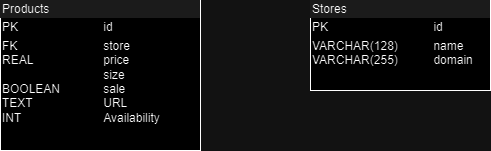

The diagram above was exported from draw.io. Its source (the exported page's mxGraphModel, read from the mxfile embedded in the PNG):
<mxGraphModel dx="1434" dy="772" grid="1" gridSize="10" guides="1" tooltips="1" connect="1" arrows="1" fold="1" page="1" pageScale="1" pageWidth="826" pageHeight="1169" background="none" math="0" shadow="0">
  <root>
    <mxCell id="0" />
    <mxCell id="1" parent="0" />
    <mxCell id="3lQzpEnRkW84MJ1fdEQu-114" value="&lt;div style=&quot;box-sizing:border-box;width:100%;background:#e4e4e4;padding:2px;&quot;&gt;Products&lt;/div&gt;&lt;table style=&quot;width:100%;font-size:1em;&quot; cellpadding=&quot;2&quot; cellspacing=&quot;0&quot;&gt;&lt;tbody&gt;&lt;tr&gt;&lt;td&gt;PK&lt;/td&gt;&lt;td&gt;id&lt;/td&gt;&lt;/tr&gt;&lt;tr&gt;&lt;td&gt;FK&lt;br&gt;REAL&lt;br&gt;&lt;br&gt;BOOLEAN&lt;br&gt;TEXT&lt;br&gt;INT&lt;br&gt;&lt;/td&gt;&lt;td&gt;store&lt;br&gt;price&lt;br&gt;size&lt;br&gt;sale&lt;br&gt;URL&lt;br&gt;Availability&lt;/td&gt;&lt;/tr&gt;&lt;tr&gt;&lt;td&gt;&lt;span style=&quot;color: rgba(0, 0, 0, 0); font-family: monospace; font-size: 0px; text-wrap: nowrap;&quot;&gt;%3CmxGraphModel%3E%3Croot%3E%3CmxCell%20id%3D%220%22%2F%3E%3CmxCell%20id%3D%221%22%20parent%3D%220%22%2F%3E%3CmxCell%20id%3D%222%22%20value%3D%22%26lt%3Bdiv%20style%3D%26quot%3Bbox-sizing%3Aborder-box%3Bwidth%3A100%25%3Bbackground%3A%23e4e4e4%3Bpadding%3A2px%3B%26quot%3B%26gt%3BStores%26lt%3B%2Fdiv%26gt%3B%26lt%3Btable%20style%3D%26quot%3Bwidth%3A100%25%3Bfont-size%3A1em%3B%26quot%3B%20cellpadding%3D%26quot%3B2%26quot%3B%20cellspacing%3D%26quot%3B0%26quot%3B%26gt%3B%26lt%3Btbody%26gt%3B%26lt%3Btr%26gt%3B%26lt%3Btd%26gt%3BPK%26lt%3B%2Ftd%26gt%3B%26lt%3Btd%26gt%3BuniqueId%26lt%3B%2Ftd%26gt%3B%26lt%3B%2Ftr%26gt%3B%26lt%3Btr%26gt%3B%26lt%3Btd%26gt%3BFK1%26lt%3B%2Ftd%26gt%3B%26lt%3Btd%26gt%3BforeignKey%26lt%3B%2Ftd%26gt%3B%26lt%3B%2Ftr%26gt%3B%26lt%3Btr%26gt%3B%26lt%3Btd%26gt%3B%26lt%3B%2Ftd%26gt%3B%26lt%3Btd%26gt%3Bfieldname%26lt%3B%2Ftd%26gt%3B%26lt%3B%2Ftr%26gt%3B%26lt%3B%2Ftbody%26gt%3B%26lt%3B%2Ftable%26gt%3B%22%20style%3D%22verticalAlign%3Dtop%3Balign%3Dleft%3Boverflow%3Dfill%3Bhtml%3D1%3BwhiteSpace%3Dwrap%3B%22%20vertex%3D%221%22%20parent%3D%221%22%3E%3CmxGeometry%20x%3D%22350%22%20y%3D%2280%22%20width%3D%22180%22%20height%3D%2290%22%20as%3D%22geometry%22%2F%3E%3C%2FmxCell%3E%3C%2Froot%3E%3C%2FmxGraphModel%3E&lt;/span&gt;&lt;span style=&quot;color: rgba(0, 0, 0, 0); font-family: monospace; font-size: 0px; text-wrap: nowrap;&quot;&gt;%3CmxGraphModel%3E%3Croot%3E%3CmxCell%20id%3D%220%22%2F%3E%3CmxCell%20id%3D%221%22%20parent%3D%220%22%2F%3E%3CmxCell%20id%3D%222%22%20value%3D%22%26lt%3Bdiv%20style%3D%26quot%3Bbox-sizing%3Aborder-box%3Bwidth%3A100%25%3Bbackground%3A%23e4e4e4%3Bpadding%3A2px%3B%26quot%3B%26gt%3BStores%26lt%3B%2Fdiv%26gt%3B%26lt%3Btable%20style%3D%26quot%3Bwidth%3A100%25%3Bfont-size%3A1em%3B%26quot%3B%20cellpadding%3D%26quot%3B2%26quot%3B%20cellspacing%3D%26quot%3B0%26quot%3B%26gt%3B%26lt%3Btbody%26gt%3B%26lt%3Btr%26gt%3B%26lt%3Btd%26gt%3BPK%26lt%3B%2Ftd%26gt%3B%26lt%3Btd%26gt%3BuniqueId%26lt%3B%2Ftd%26gt%3B%26lt%3B%2Ftr%26gt%3B%26lt%3Btr%26gt%3B%26lt%3Btd%26gt%3BFK1%26lt%3B%2Ftd%26gt%3B%26lt%3Btd%26gt%3BforeignKey%26lt%3B%2Ftd%26gt%3B%26lt%3B%2Ftr%26gt%3B%26lt%3Btr%26gt%3B%26lt%3Btd%26gt%3B%26lt%3B%2Ftd%26gt%3B%26lt%3Btd%26gt%3Bfieldname%26lt%3B%2Ftd%26gt%3B%26lt%3B%2Ftr%26gt%3B%26lt%3B%2Ftbody%26gt%3B%26lt%3B%2Ftable%26gt%3B%22%20style%3D%22verticalAlign%3Dtop%3Balign%3Dleft%3Boverflow%3Dfill%3Bhtml%3D1%3BwhiteSpace%3Dwrap%3B%22%20vertex%3D%221%22%20parent%3D%221%22%3E%3CmxGeometry%20x%3D%22350%22%20y%3D%2280%22%20width%3D%22180%22%20height%3D%2290%22%20as%3D%22geometry%22%2F%3E%3C%2FmxCell%3E%3C%2Froot%3E%3C%2FmxGraphModel%3E&lt;/span&gt;&lt;/td&gt;&lt;td&gt;&lt;br&gt;&lt;br&gt;&lt;/td&gt;&lt;/tr&gt;&lt;/tbody&gt;&lt;/table&gt;" style="verticalAlign=top;align=left;overflow=fill;html=1;whiteSpace=wrap;" parent="1" vertex="1">
      <mxGeometry x="50" y="40" width="200" height="150" as="geometry" />
    </mxCell>
    <mxCell id="oPX-0LzpUcZ-hR5MYpLx-1" value="&lt;div style=&quot;box-sizing:border-box;width:100%;background:#e4e4e4;padding:2px;&quot;&gt;Stores&lt;/div&gt;&lt;table style=&quot;width:100%;font-size:1em;&quot; cellpadding=&quot;2&quot; cellspacing=&quot;0&quot;&gt;&lt;tbody&gt;&lt;tr&gt;&lt;td&gt;PK&lt;/td&gt;&lt;td&gt;id&lt;/td&gt;&lt;/tr&gt;&lt;tr&gt;&lt;td&gt;VARCHAR(128)&lt;br&gt;VARCHAR(255)&lt;/td&gt;&lt;td&gt;name&lt;br&gt;domain&lt;/td&gt;&lt;/tr&gt;&lt;tr&gt;&lt;td&gt;&lt;/td&gt;&lt;td&gt;&lt;br&gt;&lt;/td&gt;&lt;/tr&gt;&lt;/tbody&gt;&lt;/table&gt;" style="verticalAlign=top;align=left;overflow=fill;html=1;whiteSpace=wrap;" vertex="1" parent="1">
      <mxGeometry x="360" y="40" width="180" height="90" as="geometry" />
    </mxCell>
  </root>
</mxGraphModel>